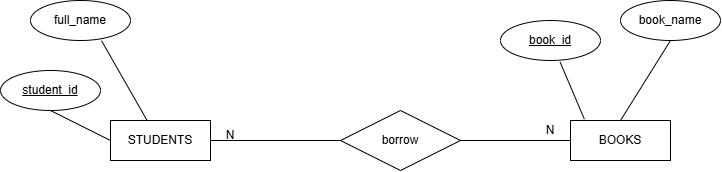

The diagram above was exported from draw.io. Its source (the exported page's mxGraphModel, read from the mxfile embedded in the PNG):
<mxGraphModel dx="1229" dy="627" grid="1" gridSize="10" guides="1" tooltips="1" connect="1" arrows="1" fold="1" page="1" pageScale="1" pageWidth="827" pageHeight="1169" math="0" shadow="0">
  <root>
    <mxCell id="0" />
    <mxCell id="1" parent="0" />
    <mxCell id="fSxCV-_uiTRhoYh7k0Cs-1" parent="1" style="whiteSpace=wrap;html=1;align=center;" value="STUDENTS" vertex="1">
      <mxGeometry height="40" width="100" x="120" y="320" as="geometry" />
    </mxCell>
    <mxCell id="fSxCV-_uiTRhoYh7k0Cs-2" parent="1" style="whiteSpace=wrap;html=1;align=center;" value="BOOKS" vertex="1">
      <mxGeometry height="40" width="100" x="580" y="320" as="geometry" />
    </mxCell>
    <mxCell id="fSxCV-_uiTRhoYh7k0Cs-3" parent="1" style="shape=rhombus;perimeter=rhombusPerimeter;whiteSpace=wrap;html=1;align=center;" value="borrow" vertex="1">
      <mxGeometry height="60" width="120" x="350" y="310" as="geometry" />
    </mxCell>
    <mxCell id="fSxCV-_uiTRhoYh7k0Cs-4" parent="1" style="line;strokeWidth=1;rotatable=0;dashed=0;labelPosition=right;align=left;verticalAlign=middle;spacingTop=0;spacingLeft=6;points=[];portConstraint=eastwest;" value="" vertex="1">
      <mxGeometry height="10" width="130" x="220" y="335" as="geometry" />
    </mxCell>
    <mxCell id="fSxCV-_uiTRhoYh7k0Cs-5" parent="1" style="line;strokeWidth=1;rotatable=0;dashed=0;labelPosition=right;align=left;verticalAlign=middle;spacingTop=0;spacingLeft=6;points=[];portConstraint=eastwest;" value="" vertex="1">
      <mxGeometry height="10" width="110" x="470" y="335" as="geometry" />
    </mxCell>
    <mxCell id="fSxCV-_uiTRhoYh7k0Cs-6" parent="1" style="text;html=1;whiteSpace=wrap;strokeColor=none;fillColor=none;align=center;verticalAlign=middle;rounded=0;" value="N" vertex="1">
      <mxGeometry height="30" width="60" x="210" y="320" as="geometry" />
    </mxCell>
    <mxCell id="fSxCV-_uiTRhoYh7k0Cs-7" parent="1" style="text;html=1;whiteSpace=wrap;strokeColor=none;fillColor=none;align=center;verticalAlign=middle;rounded=0;" value="N" vertex="1">
      <mxGeometry height="30" width="60" x="530" y="315" as="geometry" />
    </mxCell>
    <mxCell id="fSxCV-_uiTRhoYh7k0Cs-8" parent="1" style="ellipse;whiteSpace=wrap;html=1;align=center;" value="full_name" vertex="1">
      <mxGeometry height="40" width="100" x="40" y="200" as="geometry" />
    </mxCell>
    <mxCell id="fSxCV-_uiTRhoYh7k0Cs-12" parent="1" style="ellipse;whiteSpace=wrap;html=1;align=center;" value="&lt;u&gt;student_id&lt;/u&gt;" vertex="1">
      <mxGeometry height="40" width="100" x="10" y="270" as="geometry" />
    </mxCell>
    <mxCell id="fSxCV-_uiTRhoYh7k0Cs-14" edge="1" parent="1" source="fSxCV-_uiTRhoYh7k0Cs-1" style="endArrow=none;html=1;rounded=0;entryX=0.5;entryY=1;entryDx=0;entryDy=0;exitX=0;exitY=0.5;exitDx=0;exitDy=0;" target="fSxCV-_uiTRhoYh7k0Cs-12" value="">
      <mxGeometry relative="1" as="geometry">
        <mxPoint x="330" y="410" as="sourcePoint" />
        <mxPoint x="490" y="410" as="targetPoint" />
      </mxGeometry>
    </mxCell>
    <mxCell id="fSxCV-_uiTRhoYh7k0Cs-15" edge="1" parent="1" source="fSxCV-_uiTRhoYh7k0Cs-1" style="endArrow=none;html=1;rounded=0;entryX=0.71;entryY=1.004;entryDx=0;entryDy=0;entryPerimeter=0;exitX=0.367;exitY=0.004;exitDx=0;exitDy=0;exitPerimeter=0;" target="fSxCV-_uiTRhoYh7k0Cs-8" value="">
      <mxGeometry relative="1" as="geometry">
        <mxPoint x="150" y="310" as="sourcePoint" />
        <mxPoint x="490" y="410" as="targetPoint" />
      </mxGeometry>
    </mxCell>
    <mxCell id="fSxCV-_uiTRhoYh7k0Cs-18" parent="1" style="ellipse;whiteSpace=wrap;html=1;align=center;" value="&lt;u&gt;book_id&lt;/u&gt;" vertex="1">
      <mxGeometry height="40" width="100" x="510" y="220" as="geometry" />
    </mxCell>
    <mxCell id="fSxCV-_uiTRhoYh7k0Cs-19" parent="1" style="ellipse;whiteSpace=wrap;html=1;align=center;" value="book_name" vertex="1">
      <mxGeometry height="40" width="100" x="630" y="200" as="geometry" />
    </mxCell>
    <mxCell id="fSxCV-_uiTRhoYh7k0Cs-21" edge="1" parent="1" source="fSxCV-_uiTRhoYh7k0Cs-2" style="endArrow=none;html=1;rounded=0;entryX=0.596;entryY=1.039;entryDx=0;entryDy=0;entryPerimeter=0;exitX=0.139;exitY=-0.032;exitDx=0;exitDy=0;exitPerimeter=0;" target="fSxCV-_uiTRhoYh7k0Cs-18" value="">
      <mxGeometry relative="1" as="geometry">
        <mxPoint x="330" y="410" as="sourcePoint" />
        <mxPoint x="490" y="410" as="targetPoint" />
      </mxGeometry>
    </mxCell>
    <mxCell id="fSxCV-_uiTRhoYh7k0Cs-22" edge="1" parent="1" source="fSxCV-_uiTRhoYh7k0Cs-2" style="endArrow=none;html=1;rounded=0;entryX=0.5;entryY=1;entryDx=0;entryDy=0;exitX=0.5;exitY=0;exitDx=0;exitDy=0;" target="fSxCV-_uiTRhoYh7k0Cs-19" value="">
      <mxGeometry relative="1" as="geometry">
        <mxPoint x="330" y="410" as="sourcePoint" />
        <mxPoint x="490" y="410" as="targetPoint" />
      </mxGeometry>
    </mxCell>
  </root>
</mxGraphModel>